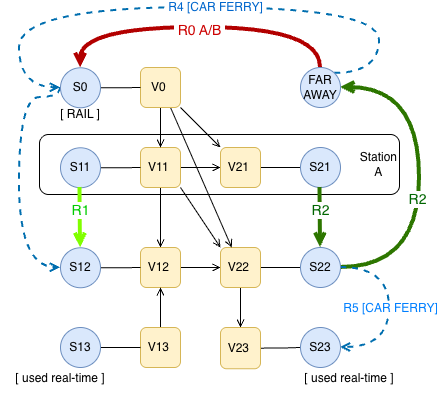

The diagram above was exported from draw.io. Its source (the exported page's mxGraphModel, read from the mxfile embedded in the PNG):
<mxGraphModel dx="825" dy="977" grid="1" gridSize="10" guides="1" tooltips="1" connect="1" arrows="1" fold="1" page="1" pageScale="1" pageWidth="827" pageHeight="1169" background="#FFFFFF" math="0" shadow="0">
  <root>
    <mxCell id="0" />
    <mxCell id="1" parent="0" />
    <mxCell id="Jp5x5R68annsmDgzOWzX-23" value="Station&lt;br&gt;&lt;div style=&quot;text-align: center;&quot;&gt;&lt;span style=&quot;background-color: transparent; color: light-dark(rgb(0, 0, 0), rgb(255, 255, 255));&quot;&gt;A&lt;/span&gt;&lt;/div&gt;" style="rounded=1;whiteSpace=wrap;html=1;fillColor=none;align=right;" parent="1" vertex="1">
      <mxGeometry x="80" y="147" width="360" height="60" as="geometry" />
    </mxCell>
    <mxCell id="oPjQGn1Y4KH5ZFp8xB9w-21" style="edgeStyle=orthogonalEdgeStyle;rounded=0;orthogonalLoop=1;jettySize=auto;html=1;entryX=0;entryY=0.5;entryDx=0;entryDy=0;endArrow=open;endFill=0;" parent="1" source="oPjQGn1Y4KH5ZFp8xB9w-10" target="oPjQGn1Y4KH5ZFp8xB9w-13" edge="1">
      <mxGeometry relative="1" as="geometry" />
    </mxCell>
    <mxCell id="oPjQGn1Y4KH5ZFp8xB9w-32" style="rounded=0;orthogonalLoop=1;jettySize=auto;html=1;exitX=1;exitY=1;exitDx=0;exitDy=0;entryX=0;entryY=0;entryDx=0;entryDy=0;endArrow=open;endFill=0;" parent="1" source="oPjQGn1Y4KH5ZFp8xB9w-10" target="oPjQGn1Y4KH5ZFp8xB9w-14" edge="1">
      <mxGeometry relative="1" as="geometry" />
    </mxCell>
    <mxCell id="Jp5x5R68annsmDgzOWzX-26" style="edgeStyle=none;rounded=0;orthogonalLoop=1;jettySize=auto;html=1;entryX=0.5;entryY=0;entryDx=0;entryDy=0;endArrow=open;endFill=0;" parent="1" source="oPjQGn1Y4KH5ZFp8xB9w-10" target="oPjQGn1Y4KH5ZFp8xB9w-11" edge="1">
      <mxGeometry relative="1" as="geometry" />
    </mxCell>
    <mxCell id="oPjQGn1Y4KH5ZFp8xB9w-10" value="V11&amp;nbsp;" style="rounded=1;whiteSpace=wrap;html=1;align=center;fillColor=#fff2cc;strokeColor=#d6b656;" parent="1" vertex="1">
      <mxGeometry x="181" y="160" width="40" height="40" as="geometry" />
    </mxCell>
    <mxCell id="oPjQGn1Y4KH5ZFp8xB9w-22" style="edgeStyle=orthogonalEdgeStyle;rounded=0;orthogonalLoop=1;jettySize=auto;html=1;endArrow=open;endFill=0;" parent="1" source="oPjQGn1Y4KH5ZFp8xB9w-11" target="oPjQGn1Y4KH5ZFp8xB9w-14" edge="1">
      <mxGeometry relative="1" as="geometry" />
    </mxCell>
    <mxCell id="oPjQGn1Y4KH5ZFp8xB9w-11" value="V12&amp;nbsp;" style="rounded=1;whiteSpace=wrap;html=1;align=center;fillColor=#fff2cc;strokeColor=#d6b656;" parent="1" vertex="1">
      <mxGeometry x="181" y="260" width="40" height="40" as="geometry" />
    </mxCell>
    <mxCell id="Jp5x5R68annsmDgzOWzX-27" style="edgeStyle=none;rounded=0;orthogonalLoop=1;jettySize=auto;html=1;entryX=0.5;entryY=1;entryDx=0;entryDy=0;endArrow=open;endFill=0;" parent="1" source="oPjQGn1Y4KH5ZFp8xB9w-12" target="oPjQGn1Y4KH5ZFp8xB9w-11" edge="1">
      <mxGeometry relative="1" as="geometry" />
    </mxCell>
    <mxCell id="oPjQGn1Y4KH5ZFp8xB9w-12" value="V13&amp;nbsp;" style="rounded=1;whiteSpace=wrap;html=1;align=center;fillColor=#fff2cc;strokeColor=#d6b656;" parent="1" vertex="1">
      <mxGeometry x="181" y="340" width="40" height="40" as="geometry" />
    </mxCell>
    <mxCell id="oPjQGn1Y4KH5ZFp8xB9w-30" style="edgeStyle=orthogonalEdgeStyle;rounded=0;orthogonalLoop=1;jettySize=auto;html=1;exitX=1;exitY=0.5;exitDx=0;exitDy=0;entryX=0;entryY=0.5;entryDx=0;entryDy=0;endArrow=none;endFill=0;" parent="1" source="oPjQGn1Y4KH5ZFp8xB9w-13" target="oPjQGn1Y4KH5ZFp8xB9w-6" edge="1">
      <mxGeometry relative="1" as="geometry" />
    </mxCell>
    <mxCell id="oPjQGn1Y4KH5ZFp8xB9w-13" value="V21&amp;nbsp;" style="rounded=1;whiteSpace=wrap;html=1;align=center;fillColor=#fff2cc;strokeColor=#d6b656;" parent="1" vertex="1">
      <mxGeometry x="261" y="160" width="40" height="40" as="geometry" />
    </mxCell>
    <mxCell id="oPjQGn1Y4KH5ZFp8xB9w-29" style="edgeStyle=orthogonalEdgeStyle;rounded=0;orthogonalLoop=1;jettySize=auto;html=1;exitX=1;exitY=0.5;exitDx=0;exitDy=0;entryX=0;entryY=0.5;entryDx=0;entryDy=0;endArrow=none;endFill=0;" parent="1" source="oPjQGn1Y4KH5ZFp8xB9w-14" target="oPjQGn1Y4KH5ZFp8xB9w-7" edge="1">
      <mxGeometry relative="1" as="geometry" />
    </mxCell>
    <mxCell id="Jp5x5R68annsmDgzOWzX-21" style="edgeStyle=none;rounded=0;orthogonalLoop=1;jettySize=auto;html=1;exitX=0.5;exitY=1;exitDx=0;exitDy=0;entryX=0.5;entryY=0;entryDx=0;entryDy=0;endArrow=open;endFill=0;" parent="1" source="oPjQGn1Y4KH5ZFp8xB9w-14" target="oPjQGn1Y4KH5ZFp8xB9w-15" edge="1">
      <mxGeometry relative="1" as="geometry" />
    </mxCell>
    <mxCell id="oPjQGn1Y4KH5ZFp8xB9w-14" value="V22&amp;nbsp;" style="rounded=1;whiteSpace=wrap;html=1;align=center;fillColor=#fff2cc;strokeColor=#d6b656;" parent="1" vertex="1">
      <mxGeometry x="261" y="260" width="40" height="40" as="geometry" />
    </mxCell>
    <mxCell id="oPjQGn1Y4KH5ZFp8xB9w-28" style="edgeStyle=orthogonalEdgeStyle;rounded=0;orthogonalLoop=1;jettySize=auto;html=1;exitX=1;exitY=0.5;exitDx=0;exitDy=0;entryX=0;entryY=0.5;entryDx=0;entryDy=0;endArrow=none;endFill=0;" parent="1" source="oPjQGn1Y4KH5ZFp8xB9w-15" target="oPjQGn1Y4KH5ZFp8xB9w-8" edge="1">
      <mxGeometry relative="1" as="geometry" />
    </mxCell>
    <mxCell id="oPjQGn1Y4KH5ZFp8xB9w-15" value="V23&amp;nbsp;" style="rounded=1;whiteSpace=wrap;html=1;align=center;fillColor=#fff2cc;strokeColor=#d6b656;" parent="1" vertex="1">
      <mxGeometry x="261" y="340" width="40" height="41.25" as="geometry" />
    </mxCell>
    <mxCell id="oPjQGn1Y4KH5ZFp8xB9w-16" style="edgeStyle=orthogonalEdgeStyle;rounded=0;orthogonalLoop=1;jettySize=auto;html=1;entryX=0.5;entryY=0;entryDx=0;entryDy=0;endArrow=open;endFill=0;exitX=0.5;exitY=1;exitDx=0;exitDy=0;" parent="1" source="oPjQGn1Y4KH5ZFp8xB9w-9" target="oPjQGn1Y4KH5ZFp8xB9w-10" edge="1">
      <mxGeometry relative="1" as="geometry">
        <Array as="points" />
      </mxGeometry>
    </mxCell>
    <mxCell id="oPjQGn1Y4KH5ZFp8xB9w-20" style="rounded=0;orthogonalLoop=1;jettySize=auto;html=1;endArrow=open;endFill=0;" parent="1" source="oPjQGn1Y4KH5ZFp8xB9w-9" target="oPjQGn1Y4KH5ZFp8xB9w-13" edge="1">
      <mxGeometry relative="1" as="geometry" />
    </mxCell>
    <mxCell id="oPjQGn1Y4KH5ZFp8xB9w-31" style="rounded=0;orthogonalLoop=1;jettySize=auto;html=1;exitX=0.75;exitY=1;exitDx=0;exitDy=0;endArrow=open;endFill=0;" parent="1" source="oPjQGn1Y4KH5ZFp8xB9w-9" target="oPjQGn1Y4KH5ZFp8xB9w-14" edge="1">
      <mxGeometry relative="1" as="geometry" />
    </mxCell>
    <mxCell id="oPjQGn1Y4KH5ZFp8xB9w-9" value="V0&amp;nbsp;" style="rounded=1;whiteSpace=wrap;html=1;align=center;fillColor=#fff2cc;strokeColor=#d6b656;" parent="1" vertex="1">
      <mxGeometry x="181" y="80" width="40" height="40" as="geometry" />
    </mxCell>
    <mxCell id="oPjQGn1Y4KH5ZFp8xB9w-24" style="edgeStyle=orthogonalEdgeStyle;rounded=0;orthogonalLoop=1;jettySize=auto;html=1;exitX=1;exitY=0.5;exitDx=0;exitDy=0;entryX=0;entryY=0.5;entryDx=0;entryDy=0;endArrow=none;endFill=0;" parent="1" source="oPjQGn1Y4KH5ZFp8xB9w-1" target="oPjQGn1Y4KH5ZFp8xB9w-9" edge="1">
      <mxGeometry relative="1" as="geometry" />
    </mxCell>
    <mxCell id="Jp5x5R68annsmDgzOWzX-2" style="edgeStyle=orthogonalEdgeStyle;curved=1;rounded=0;orthogonalLoop=1;jettySize=auto;html=1;exitX=0.5;exitY=0;exitDx=0;exitDy=0;entryX=0.5;entryY=0;entryDx=0;entryDy=0;endArrow=none;endFill=0;strokeWidth=4;fillColor=#e51400;strokeColor=#B20000;startArrow=open;startFill=0;" parent="1" source="oPjQGn1Y4KH5ZFp8xB9w-1" target="Jp5x5R68annsmDgzOWzX-1" edge="1">
      <mxGeometry relative="1" as="geometry">
        <Array as="points">
          <mxPoint x="121" y="40" />
          <mxPoint x="361" y="40" />
        </Array>
      </mxGeometry>
    </mxCell>
    <mxCell id="Jp5x5R68annsmDgzOWzX-14" value="&lt;font style=&quot;font-size: 14px; color: rgb(204, 0, 0);&quot;&gt;&amp;nbsp;R0 A/B&amp;nbsp;&lt;/font&gt;" style="edgeLabel;html=1;align=center;verticalAlign=middle;resizable=0;points=[];" parent="Jp5x5R68annsmDgzOWzX-2" vertex="1" connectable="0">
      <mxGeometry x="-0.0907" y="-2" relative="1" as="geometry">
        <mxPoint x="13" as="offset" />
      </mxGeometry>
    </mxCell>
    <mxCell id="30iTQfKgZkxQkZE6Vqyr-8" style="edgeStyle=orthogonalEdgeStyle;rounded=0;orthogonalLoop=1;jettySize=auto;html=1;fillColor=#1ba1e2;strokeColor=#006EAF;endArrow=open;endFill=0;curved=1;exitX=0;exitY=0.5;exitDx=0;exitDy=0;entryX=0;entryY=0.5;entryDx=0;entryDy=0;dashed=1;strokeWidth=2;" parent="1" source="oPjQGn1Y4KH5ZFp8xB9w-1" target="oPjQGn1Y4KH5ZFp8xB9w-3" edge="1">
      <mxGeometry relative="1" as="geometry">
        <mxPoint x="40" y="110" as="sourcePoint" />
        <mxPoint x="60" y="280" as="targetPoint" />
        <Array as="points">
          <mxPoint x="101" y="110" />
          <mxPoint x="60" y="110" />
          <mxPoint x="60" y="280" />
        </Array>
      </mxGeometry>
    </mxCell>
    <mxCell id="oPjQGn1Y4KH5ZFp8xB9w-1" value="S0" style="ellipse;whiteSpace=wrap;html=1;aspect=fixed;fillColor=#dae8fc;strokeColor=#6c8ebf;" parent="1" vertex="1">
      <mxGeometry x="101" y="80.25" width="40" height="40" as="geometry" />
    </mxCell>
    <mxCell id="oPjQGn1Y4KH5ZFp8xB9w-26" style="edgeStyle=orthogonalEdgeStyle;rounded=0;orthogonalLoop=1;jettySize=auto;html=1;exitX=1;exitY=0.5;exitDx=0;exitDy=0;entryX=0;entryY=0.5;entryDx=0;entryDy=0;endArrow=none;endFill=0;" parent="1" source="oPjQGn1Y4KH5ZFp8xB9w-3" target="oPjQGn1Y4KH5ZFp8xB9w-11" edge="1">
      <mxGeometry relative="1" as="geometry" />
    </mxCell>
    <mxCell id="oPjQGn1Y4KH5ZFp8xB9w-3" value="S12" style="ellipse;whiteSpace=wrap;html=1;aspect=fixed;fillColor=#dae8fc;strokeColor=#6c8ebf;" parent="1" vertex="1">
      <mxGeometry x="101" y="260.25" width="40" height="40" as="geometry" />
    </mxCell>
    <mxCell id="oPjQGn1Y4KH5ZFp8xB9w-25" style="edgeStyle=orthogonalEdgeStyle;rounded=0;orthogonalLoop=1;jettySize=auto;html=1;exitX=1;exitY=0.5;exitDx=0;exitDy=0;entryX=0;entryY=0.5;entryDx=0;entryDy=0;endArrow=none;endFill=0;" parent="1" source="oPjQGn1Y4KH5ZFp8xB9w-4" target="oPjQGn1Y4KH5ZFp8xB9w-10" edge="1">
      <mxGeometry relative="1" as="geometry" />
    </mxCell>
    <mxCell id="oPjQGn1Y4KH5ZFp8xB9w-4" value="S11" style="ellipse;whiteSpace=wrap;html=1;aspect=fixed;fillColor=#dae8fc;strokeColor=#6c8ebf;" parent="1" vertex="1">
      <mxGeometry x="101" y="160.25" width="40" height="40" as="geometry" />
    </mxCell>
    <mxCell id="oPjQGn1Y4KH5ZFp8xB9w-27" style="edgeStyle=orthogonalEdgeStyle;rounded=0;orthogonalLoop=1;jettySize=auto;html=1;exitX=1;exitY=0.5;exitDx=0;exitDy=0;entryX=0;entryY=0.5;entryDx=0;entryDy=0;endArrow=none;endFill=0;" parent="1" source="oPjQGn1Y4KH5ZFp8xB9w-5" target="oPjQGn1Y4KH5ZFp8xB9w-12" edge="1">
      <mxGeometry relative="1" as="geometry" />
    </mxCell>
    <mxCell id="oPjQGn1Y4KH5ZFp8xB9w-5" value="S13" style="ellipse;whiteSpace=wrap;html=1;aspect=fixed;fillColor=#dae8fc;strokeColor=#6c8ebf;" parent="1" vertex="1">
      <mxGeometry x="101" y="340" width="40" height="40" as="geometry" />
    </mxCell>
    <mxCell id="oPjQGn1Y4KH5ZFp8xB9w-6" value="S21" style="ellipse;whiteSpace=wrap;html=1;aspect=fixed;fillColor=#dae8fc;strokeColor=#6c8ebf;" parent="1" vertex="1">
      <mxGeometry x="341" y="160" width="40" height="40" as="geometry" />
    </mxCell>
    <mxCell id="Jp5x5R68annsmDgzOWzX-38" style="edgeStyle=orthogonalEdgeStyle;rounded=0;orthogonalLoop=1;jettySize=auto;html=1;exitX=1;exitY=0.5;exitDx=0;exitDy=0;entryX=1;entryY=0.5;entryDx=0;entryDy=0;curved=1;endArrow=open;endFill=0;strokeWidth=4;fillColor=#60a917;strokeColor=#2D7600;" parent="1" source="oPjQGn1Y4KH5ZFp8xB9w-7" target="Jp5x5R68annsmDgzOWzX-1" edge="1">
      <mxGeometry relative="1" as="geometry">
        <Array as="points">
          <mxPoint x="460" y="280" />
          <mxPoint x="460" y="100" />
        </Array>
      </mxGeometry>
    </mxCell>
    <mxCell id="Jp5x5R68annsmDgzOWzX-39" value="&lt;font style=&quot;font-size: 14px; color: rgb(0, 102, 0);&quot;&gt;R2&lt;/font&gt;" style="edgeLabel;html=1;align=center;verticalAlign=middle;resizable=0;points=[];" parent="Jp5x5R68annsmDgzOWzX-38" vertex="1" connectable="0">
      <mxGeometry x="-0.1229" y="3" relative="1" as="geometry">
        <mxPoint as="offset" />
      </mxGeometry>
    </mxCell>
    <mxCell id="30iTQfKgZkxQkZE6Vqyr-9" style="edgeStyle=orthogonalEdgeStyle;rounded=0;orthogonalLoop=1;jettySize=auto;html=1;entryX=1;entryY=0.5;entryDx=0;entryDy=0;fillColor=#1ba1e2;strokeColor=#006EAF;endArrow=open;endFill=0;curved=1;exitX=1;exitY=0.5;exitDx=0;exitDy=0;dashed=1;strokeWidth=2;" parent="1" source="oPjQGn1Y4KH5ZFp8xB9w-7" target="oPjQGn1Y4KH5ZFp8xB9w-8" edge="1">
      <mxGeometry relative="1" as="geometry">
        <Array as="points">
          <mxPoint x="430" y="280" />
          <mxPoint x="430" y="360" />
        </Array>
      </mxGeometry>
    </mxCell>
    <mxCell id="30iTQfKgZkxQkZE6Vqyr-10" value="&lt;font style=&quot;font-size: 12px; color: rgb(0, 127, 255);&quot;&gt;R5 [CAR FERRY]&lt;/font&gt;" style="edgeLabel;html=1;align=center;verticalAlign=middle;resizable=0;points=[];" parent="30iTQfKgZkxQkZE6Vqyr-9" vertex="1" connectable="0">
      <mxGeometry x="0.0056" relative="1" as="geometry">
        <mxPoint as="offset" />
      </mxGeometry>
    </mxCell>
    <mxCell id="oPjQGn1Y4KH5ZFp8xB9w-7" value="S22" style="ellipse;whiteSpace=wrap;html=1;aspect=fixed;fillColor=#dae8fc;strokeColor=#6c8ebf;" parent="1" vertex="1">
      <mxGeometry x="341" y="260" width="40" height="40" as="geometry" />
    </mxCell>
    <mxCell id="oPjQGn1Y4KH5ZFp8xB9w-8" value="S23" style="ellipse;whiteSpace=wrap;html=1;aspect=fixed;fillColor=#dae8fc;strokeColor=#6c8ebf;" parent="1" vertex="1">
      <mxGeometry x="341" y="340" width="40" height="40" as="geometry" />
    </mxCell>
    <mxCell id="30iTQfKgZkxQkZE6Vqyr-2" style="edgeStyle=orthogonalEdgeStyle;rounded=0;orthogonalLoop=1;jettySize=auto;html=1;curved=1;fillColor=#1ba1e2;strokeColor=#006EAF;strokeWidth=2;endArrow=open;endFill=0;entryX=0;entryY=0.5;entryDx=0;entryDy=0;exitX=1;exitY=0;exitDx=0;exitDy=0;dashed=1;" parent="1" source="Jp5x5R68annsmDgzOWzX-1" target="oPjQGn1Y4KH5ZFp8xB9w-1" edge="1">
      <mxGeometry relative="1" as="geometry">
        <mxPoint x="420" y="70" as="sourcePoint" />
        <mxPoint x="100" y="70" as="targetPoint" />
        <Array as="points">
          <mxPoint x="420" y="86" />
          <mxPoint x="420" y="20" />
          <mxPoint x="60" y="20" />
          <mxPoint x="60" y="100" />
        </Array>
      </mxGeometry>
    </mxCell>
    <mxCell id="30iTQfKgZkxQkZE6Vqyr-4" value="&lt;font style=&quot;font-size: 12px; color: rgb(0, 102, 204);&quot;&gt;&amp;nbsp;&lt;font style=&quot;&quot;&gt;R4 [CAR FERRY]&lt;/font&gt;&amp;nbsp;&lt;/font&gt;" style="edgeLabel;html=1;align=center;verticalAlign=middle;resizable=0;points=[];" parent="30iTQfKgZkxQkZE6Vqyr-2" vertex="1" connectable="0">
      <mxGeometry x="-0.0704" y="-1" relative="1" as="geometry">
        <mxPoint as="offset" />
      </mxGeometry>
    </mxCell>
    <mxCell id="Jp5x5R68annsmDgzOWzX-1" value="FAR&lt;div&gt;AWAY&lt;/div&gt;" style="ellipse;whiteSpace=wrap;html=1;aspect=fixed;fillColor=#dae8fc;strokeColor=#6c8ebf;" parent="1" vertex="1">
      <mxGeometry x="341" y="80" width="40" height="40" as="geometry" />
    </mxCell>
    <mxCell id="Jp5x5R68annsmDgzOWzX-7" style="edgeStyle=none;rounded=0;orthogonalLoop=1;jettySize=auto;html=1;exitX=0.5;exitY=1;exitDx=0;exitDy=0;entryX=0.5;entryY=0;entryDx=0;entryDy=0;strokeWidth=4;endArrow=open;endFill=0;fontColor=#000000;fillColor=#60a917;strokeColor=#2D7600;" parent="1" target="oPjQGn1Y4KH5ZFp8xB9w-7" edge="1">
      <mxGeometry relative="1" as="geometry">
        <mxPoint x="360.5" y="200" as="sourcePoint" />
        <mxPoint x="360.5" y="240" as="targetPoint" />
      </mxGeometry>
    </mxCell>
    <mxCell id="Jp5x5R68annsmDgzOWzX-15" value="&lt;font style=&quot;font-size: 14px; color: rgb(0, 102, 0);&quot;&gt;R2&lt;/font&gt;" style="edgeLabel;html=1;align=center;verticalAlign=middle;resizable=0;points=[];" parent="Jp5x5R68annsmDgzOWzX-7" vertex="1" connectable="0">
      <mxGeometry x="0.15" relative="1" as="geometry">
        <mxPoint y="-12" as="offset" />
      </mxGeometry>
    </mxCell>
    <mxCell id="Jp5x5R68annsmDgzOWzX-12" style="edgeStyle=none;rounded=0;orthogonalLoop=1;jettySize=auto;html=1;exitX=0.5;exitY=1;exitDx=0;exitDy=0;entryX=0.5;entryY=0;entryDx=0;entryDy=0;strokeWidth=4;endArrow=open;endFill=0;fillColor=#60a917;strokeColor=#80FF00;" parent="1" target="oPjQGn1Y4KH5ZFp8xB9w-3" edge="1">
      <mxGeometry relative="1" as="geometry">
        <mxPoint x="120.5" y="200" as="sourcePoint" />
        <mxPoint x="120.5" y="240" as="targetPoint" />
      </mxGeometry>
    </mxCell>
    <mxCell id="Jp5x5R68annsmDgzOWzX-17" value="&lt;font style=&quot;font-size: 14px; color: rgb(0, 204, 0);&quot;&gt;R1&lt;/font&gt;" style="edgeLabel;html=1;align=center;verticalAlign=middle;resizable=0;points=[];" parent="Jp5x5R68annsmDgzOWzX-12" vertex="1" connectable="0">
      <mxGeometry x="0.05" relative="1" as="geometry">
        <mxPoint y="-9" as="offset" />
      </mxGeometry>
    </mxCell>
    <mxCell id="Jp5x5R68annsmDgzOWzX-19" value="[ RAIL ]" style="text;html=1;whiteSpace=wrap;strokeColor=none;fillColor=none;align=center;verticalAlign=middle;rounded=0;" parent="1" vertex="1">
      <mxGeometry x="91" y="112" width="60" height="30" as="geometry" />
    </mxCell>
    <mxCell id="Jp5x5R68annsmDgzOWzX-20" value="[ used real-time ]" style="text;html=1;whiteSpace=wrap;strokeColor=none;fillColor=none;align=center;verticalAlign=middle;rounded=0;" parent="1" vertex="1">
      <mxGeometry x="330" y="375.63" width="120" height="30" as="geometry" />
    </mxCell>
    <mxCell id="Jp5x5R68annsmDgzOWzX-37" value="[ used real-time ]" style="text;html=1;whiteSpace=wrap;strokeColor=none;fillColor=none;align=center;verticalAlign=middle;rounded=0;" parent="1" vertex="1">
      <mxGeometry x="41" y="375.63" width="120" height="30" as="geometry" />
    </mxCell>
  </root>
</mxGraphModel>